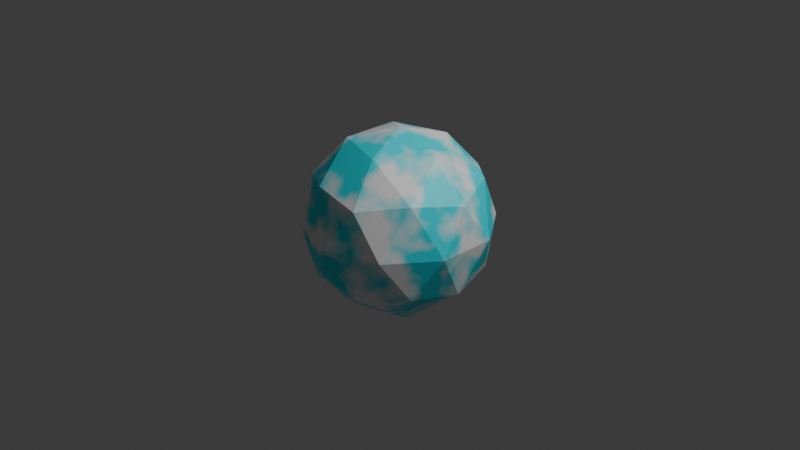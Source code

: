 # Source: BolaNieve.blend  (saved by Blender 4.4.32; exported with 4.5.12 LTS)
import bpy
from mathutils import Matrix  # noqa: F401  (used for matrix-valued properties, if any)

bpy.ops.wm.read_factory_settings(use_empty=True)
scene = bpy.context.scene
scene.name = 'Scene'

# ---- collections
col_collection = bpy.data.collections.new('Collection'); scene.collection.children.link(col_collection)

# ---- materials (node trees are filled in below, after node groups)
mat_material_001 = bpy.data.materials.new('Material.001')

# ---- material node trees
mat_material_001.use_nodes = True; mat_material_001.node_tree.nodes.clear()
_N = mat_material_001.node_tree.nodes; _L = mat_material_001.node_tree.links
n0 = _N.new('ShaderNodeBsdfPrincipled'); n0.name = 'Principled BSDF'; n0.location = (10, 300)
n1 = _N.new('ShaderNodeOutputMaterial'); n1.name = 'Material Output'; n1.location = (300, 300)
n2 = _N.new('ShaderNodeTexNoise'); n2.name = 'Noise Texture'; n2.location = (-496, 147)
n3 = _N.new('ShaderNodeValToRGB'); n3.name = 'Color Ramp'; n3.location = (-305, 171)
while len(n3.color_ramp.elements) > 1: n3.color_ramp.elements.remove(n3.color_ramp.elements[-1])
n3.color_ramp.elements[0].position = 0.4318; n3.color_ramp.elements[0].color = (0.0, 0.8923, 1.0, 1.0)
_e = n3.color_ramp.elements.new(0.6227); _e.color = (1.0, 1.0, 1.0, 1.0)
_L.new(n0.outputs[0], n1.inputs[0])
_L.new(n2.outputs[0], n3.inputs[0])
_L.new(n3.outputs[0], n0.inputs[0])
n1.is_active_output = True

# ---- world
world_world = bpy.data.worlds.new('World'); scene.world = world_world
world_world.use_nodes = True; world_world.node_tree.nodes.clear()
_N = world_world.node_tree.nodes; _L = world_world.node_tree.links
n0 = _N.new('ShaderNodeOutputWorld'); n0.name = 'World Output'; n0.location = (300, 300)
n1 = _N.new('ShaderNodeBackground'); n1.name = 'Background'; n1.location = (10, 300)
n1.inputs[0].default_value = (0.05088, 0.05088, 0.05088, 1.0)
_L.new(n1.outputs[0], n0.inputs[0])
n0.is_active_output = True
world_world.color = (0.05088, 0.05088, 0.05088)
world_world.sun_shadow_jitter_overblur = 0.0

# ---- cameras
cam_camera = bpy.data.cameras.new('Camera')
cam_camera.clip_end = 100.0
cam_camera.ortho_scale = 7.314

# ---- lights
light_light = bpy.data.lights.new('Light', 'POINT')
light_light.energy = 1000.0
light_light.shadow_soft_size = 0.1

# ---- meshes
me_icosphere = bpy.data.meshes.new('Icosphere')
me_icosphere.from_pydata([(0.0, 0.0, -1.0), (0.7236, -0.5257, -0.4472), (-0.2764, -0.8506, -0.4472), (-0.8944, 0.0, -0.4472), (-0.2764, 0.8506, -0.4472), (0.7236, 0.5257, -0.4472), (0.2764, -0.8506, 0.4472), (-0.7236, -0.5257, 0.4472), (-0.7236, 0.5257, 0.4472), (0.2764, 0.8506, 0.4472), (0.8944, 0.0, 0.4472), (0.0, 0.0, 1.0), (-0.1625, -0.5, -0.8507), (0.4253, -0.309, -0.8507), (0.2629, -0.809, -0.5257), (0.8506, 0.0, -0.5257), (0.4253, 0.309, -0.8507), (-0.5257, 0.0, -0.8507), (-0.6882, -0.5, -0.5257), (-0.1625, 0.5, -0.8507), (-0.6882, 0.5, -0.5257), (0.2629, 0.809, -0.5257), (0.9511, -0.309, 0.0), (0.9511, 0.309, 0.0), (0.0, -1.0, 0.0), (0.5878, -0.809, 0.0), (-0.9511, -0.309, 0.0), (-0.5878, -0.809, 0.0), (-0.5878, 0.809, 0.0), (-0.9511, 0.309, 0.0), (0.5878, 0.809, 0.0), (0.0, 1.0, 0.0), (0.6882, -0.5, 0.5257), (-0.2629, -0.809, 0.5257), (-0.8506, 0.0, 0.5257), (-0.2629, 0.809, 0.5257), (0.6882, 0.5, 0.5257), (0.1625, -0.5, 0.8507), (0.5257, 0.0, 0.8507), (-0.4253, -0.309, 0.8507), (-0.4253, 0.309, 0.8507), (0.1625, 0.5, 0.8507)], [], [(0, 13, 12), (1, 13, 15), (0, 12, 17), (0, 17, 19), (0, 19, 16), (1, 15, 22), (2, 14, 24), (3, 18, 26), (4, 20, 28), (5, 21, 30), (1, 22, 25), (2, 24, 27), (3, 26, 29), (4, 28, 31), (5, 30, 23), (6, 32, 37), (7, 33, 39), (8, 34, 40), (9, 35, 41), (10, 36, 38), (38, 41, 11), (38, 36, 41), (36, 9, 41), (41, 40, 11), (41, 35, 40), (35, 8, 40), (40, 39, 11), (40, 34, 39), (34, 7, 39), (39, 37, 11), (39, 33, 37), (33, 6, 37), (37, 38, 11), (37, 32, 38), (32, 10, 38), (23, 36, 10), (23, 30, 36), (30, 9, 36), (31, 35, 9), (31, 28, 35), (28, 8, 35), (29, 34, 8), (29, 26, 34), (26, 7, 34), (27, 33, 7), (27, 24, 33), (24, 6, 33), (25, 32, 6), (25, 22, 32), (22, 10, 32), (30, 31, 9), (30, 21, 31), (21, 4, 31), (28, 29, 8), (28, 20, 29), (20, 3, 29), (26, 27, 7), (26, 18, 27), (18, 2, 27), (24, 25, 6), (24, 14, 25), (14, 1, 25), (22, 23, 10), (22, 15, 23), (15, 5, 23), (16, 21, 5), (16, 19, 21), (19, 4, 21), (19, 20, 4), (19, 17, 20), (17, 3, 20), (17, 18, 3), (17, 12, 18), (12, 2, 18), (15, 16, 5), (15, 13, 16), (13, 0, 16), (12, 14, 2), (12, 13, 14), (13, 1, 14)])
_uv = me_icosphere.uv_layers.new(name='UVMap')
_uv.uv.foreach_set('vector', [0.1818, 0.0, 0.2273, 0.07873, 0.1364, 0.07873, 0.2727, 0.1575, 0.3182, 0.07873, 0.3636, 0.1575, 0.9091, 0.0, 0.9545, 0.07873, 0.8636, 0.07873, 0.7273, 0.0, 0.7727, 0.07873, 0.6818, 0.07873, 0.5455, 0.0, 0.5909, 0.07873, 0.5, 0.07873, 0.2727, 0.1575, 0.3636, 0.1575, 0.3182, 0.2362, 0.09091, 0.1575, 0.1818, 0.1575, 0.1364, 0.2362, 0.8182, 0.1575, 0.9091, 0.1575, 0.8636, 0.2362, 0.6364, 0.1575, 0.7273, 0.1575, 0.6818, 0.2362, 0.4545, 0.1575, 0.5455, 0.1575, 0.5, 0.2362, 0.2727, 0.1575, 0.3182, 0.2362, 0.2273, 0.2362, 0.09091, 0.1575, 0.1364, 0.2362, 0.04546, 0.2362, 0.8182, 0.1575, 0.8636, 0.2362, 0.7727, 0.2362, 0.6364, 0.1575, 0.6818, 0.2362, 0.5909, 0.2362, 0.4545, 0.1575, 0.5, 0.2362, 0.4091, 0.2362, 0.1818, 0.3149, 0.2727, 0.3149, 0.2273, 0.3937, 0.0, 0.3149, 0.09091, 0.3149, 0.04546, 0.3937, 0.7273, 0.3149, 0.8182, 0.3149, 0.7727, 0.3937, 0.5455, 0.3149, 0.6364, 0.3149, 0.5909, 0.3937, 0.3636, 0.3149, 0.4545, 0.3149, 0.4091, 0.3937, 0.4091, 0.3937, 0.5, 0.3937, 0.4545, 0.4724, 0.4091, 0.3937, 0.4545, 0.3149, 0.5, 0.3937, 0.4545, 0.3149, 0.5455, 0.3149, 0.5, 0.3937, 0.5909, 0.3937, 0.6818, 0.3937, 0.6364, 0.4724, 0.5909, 0.3937, 0.6364, 0.3149, 0.6818, 0.3937, 0.6364, 0.3149, 0.7273, 0.3149, 0.6818, 0.3937, 0.7727, 0.3937, 0.8636, 0.3937, 0.8182, 0.4724, 0.7727, 0.3937, 0.8182, 0.3149, 0.8636, 0.3937, 0.8182, 0.3149, 0.9091, 0.3149, 0.8636, 0.3937, 0.04546, 0.3937, 0.1364, 0.3937, 0.09091, 0.4724, 0.04546, 0.3937, 0.09091, 0.3149, 0.1364, 0.3937, 0.09091, 0.3149, 0.1818, 0.3149, 0.1364, 0.3937, 0.2273, 0.3937, 0.3182, 0.3937, 0.2727, 0.4724, 0.2273, 0.3937, 0.2727, 0.3149, 0.3182, 0.3937, 0.2727, 0.3149, 0.3636, 0.3149, 0.3182, 0.3937, 0.4091, 0.2362, 0.4545, 0.3149, 0.3636, 0.3149, 0.4091, 0.2362, 0.5, 0.2362, 0.4545, 0.3149, 0.5, 0.2362, 0.5455, 0.3149, 0.4545, 0.3149, 0.5909, 0.2362, 0.6364, 0.3149, 0.5455, 0.3149, 0.5909, 0.2362, 0.6818, 0.2362, 0.6364, 0.3149, 0.6818, 0.2362, 0.7273, 0.3149, 0.6364, 0.3149, 0.7727, 0.2362, 0.8182, 0.3149, 0.7273, 0.3149, 0.7727, 0.2362, 0.8636, 0.2362, 0.8182, 0.3149, 0.8636, 0.2362, 0.9091, 0.3149, 0.8182, 0.3149, 0.04546, 0.2362, 0.09091, 0.3149, 0.0, 0.3149, 0.04546, 0.2362, 0.1364, 0.2362, 0.09091, 0.3149, 0.1364, 0.2362, 0.1818, 0.3149, 0.09091, 0.3149, 0.2273, 0.2362, 0.2727, 0.3149, 0.1818, 0.3149, 0.2273, 0.2362, 0.3182, 0.2362, 0.2727, 0.3149, 0.3182, 0.2362, 0.3636, 0.3149, 0.2727, 0.3149, 0.5, 0.2362, 0.5909, 0.2362, 0.5455, 0.3149, 0.5, 0.2362, 0.5455, 0.1575, 0.5909, 0.2362, 0.5455, 0.1575, 0.6364, 0.1575, 0.5909, 0.2362, 0.6818, 0.2362, 0.7727, 0.2362, 0.7273, 0.3149, 0.6818, 0.2362, 0.7273, 0.1575, 0.7727, 0.2362, 0.7273, 0.1575, 0.8182, 0.1575, 0.7727, 0.2362, 0.8636, 0.2362, 0.9545, 0.2362, 0.9091, 0.3149, 0.8636, 0.2362, 0.9091, 0.1575, 0.9545, 0.2362, 0.9091, 0.1575, 1.0, 0.1575, 0.9545, 0.2362, 0.1364, 0.2362, 0.2273, 0.2362, 0.1818, 0.3149, 0.1364, 0.2362, 0.1818, 0.1575, 0.2273, 0.2362, 0.1818, 0.1575, 0.2727, 0.1575, 0.2273, 0.2362, 0.3182, 0.2362, 0.4091, 0.2362, 0.3636, 0.3149, 0.3182, 0.2362, 0.3636, 0.1575, 0.4091, 0.2362, 0.3636, 0.1575, 0.4545, 0.1575, 0.4091, 0.2362, 0.5, 0.07873, 0.5455, 0.1575, 0.4545, 0.1575, 0.5, 0.07873, 0.5909, 0.07873, 0.5455, 0.1575, 0.5909, 0.07873, 0.6364, 0.1575, 0.5455, 0.1575, 0.6818, 0.07873, 0.7273, 0.1575, 0.6364, 0.1575, 0.6818, 0.07873, 0.7727, 0.07873, 0.7273, 0.1575, 0.7727, 0.07873, 0.8182, 0.1575, 0.7273, 0.1575, 0.8636, 0.07873, 0.9091, 0.1575, 0.8182, 0.1575, 0.8636, 0.07873, 0.9545, 0.07873, 0.9091, 0.1575, 0.9545, 0.07873, 1.0, 0.1575, 0.9091, 0.1575, 0.3636, 0.1575, 0.4091, 0.07873, 0.4545, 0.1575, 0.3636, 0.1575, 0.3182, 0.07873, 0.4091, 0.07873, 0.3182, 0.07873, 0.3636, 0.0, 0.4091, 0.07873, 0.1364, 0.07873, 0.1818, 0.1575, 0.09091, 0.1575, 0.1364, 0.07873, 0.2273, 0.07873, 0.1818, 0.1575, 0.2273, 0.07873, 0.2727, 0.1575, 0.1818, 0.1575])
me_icosphere.materials.append(mat_material_001)
me_icosphere.update()

# ---- objects
ob_light = bpy.data.objects.new('Light', light_light)
ob_camera = bpy.data.objects.new('Camera', cam_camera)
ob_icosphere = bpy.data.objects.new('Icosphere', me_icosphere)

# ---- transforms, parenting, visibility, modifiers, constraints
ob_light.location = (4.076, 1.005, 5.904)
ob_light.rotation_euler = (0.6503, 0.05522, 1.866)
ob_light.lock_rotations_4d = False
ob_light.empty_display_type = 'ARROWS'
ob_light.color = (0.0, 0.0, 0.0, 0.0)
ob_light.lineart.crease_threshold = 0.0
ob_camera.location = (7.359, -6.926, 4.958)
ob_camera.rotation_euler = (1.109, 0.0, 0.8149)
ob_camera.lock_rotations_4d = False
ob_camera.empty_display_type = 'ARROWS'
ob_camera.color = (0.0, 0.0, 0.0, 0.0)
ob_camera.display_type = 'WIRE'
ob_camera.lineart.crease_threshold = 0.0
ob_icosphere.location = (0.0, 0.0, 0.0)

# ---- collection membership
col_collection.objects.link(ob_light)
col_collection.objects.link(ob_camera)
col_collection.objects.link(ob_icosphere)

# ---- scene / render settings (as saved in the file)
scene.camera = ob_camera
scene.frame_start = 1; scene.frame_end = 250; scene.frame_set(1)
scene.render.engine = 'BLENDER_EEVEE_NEXT'
bpy.context.view_layer.update()
